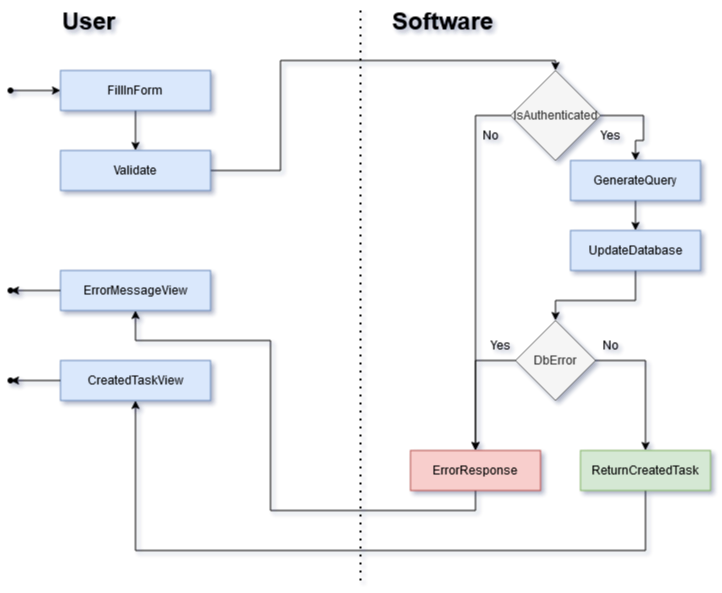

The diagram above was exported from draw.io. Its source (the exported page's mxGraphModel, read from the mxfile embedded in the PNG):
<mxGraphModel dx="1623" dy="774" grid="1" gridSize="10" guides="1" tooltips="1" connect="1" arrows="1" fold="1" page="0" pageScale="1" pageWidth="827" pageHeight="1169" background="none" math="0" shadow="1">
  <root>
    <mxCell id="WIyWlLk6GJQsqaUBKTNV-0" />
    <mxCell id="WIyWlLk6GJQsqaUBKTNV-1" parent="WIyWlLk6GJQsqaUBKTNV-0" />
    <mxCell id="Ce32ohXWRdKx9LQnai_2-7" style="edgeStyle=orthogonalEdgeStyle;rounded=0;orthogonalLoop=1;jettySize=auto;html=1;exitX=0.5;exitY=1;exitDx=0;exitDy=0;entryX=0.5;entryY=0;entryDx=0;entryDy=0;" parent="WIyWlLk6GJQsqaUBKTNV-1" source="Ce32ohXWRdKx9LQnai_2-0" target="Ce32ohXWRdKx9LQnai_2-4" edge="1">
      <mxGeometry relative="1" as="geometry" />
    </mxCell>
    <mxCell id="Ce32ohXWRdKx9LQnai_2-0" value="FillInForm" style="rounded=0;whiteSpace=wrap;html=1;fillColor=#dae8fc;strokeColor=#6c8ebf;" parent="WIyWlLk6GJQsqaUBKTNV-1" vertex="1">
      <mxGeometry x="60" y="100" width="150" height="40" as="geometry" />
    </mxCell>
    <mxCell id="Ce32ohXWRdKx9LQnai_2-10" style="edgeStyle=orthogonalEdgeStyle;rounded=0;orthogonalLoop=1;jettySize=auto;html=1;" parent="WIyWlLk6GJQsqaUBKTNV-1" source="Ce32ohXWRdKx9LQnai_2-3" target="Ce32ohXWRdKx9LQnai_2-8" edge="1">
      <mxGeometry relative="1" as="geometry">
        <Array as="points">
          <mxPoint x="475" y="145" />
        </Array>
      </mxGeometry>
    </mxCell>
    <mxCell id="Ce32ohXWRdKx9LQnai_2-12" style="edgeStyle=orthogonalEdgeStyle;rounded=0;orthogonalLoop=1;jettySize=auto;html=1;entryX=0.5;entryY=0;entryDx=0;entryDy=0;" parent="WIyWlLk6GJQsqaUBKTNV-1" source="Ce32ohXWRdKx9LQnai_2-3" target="zf-rakZXmJK0tP__Q-T1-1" edge="1">
      <mxGeometry relative="1" as="geometry">
        <mxPoint x="640" y="250" as="targetPoint" />
        <Array as="points">
          <mxPoint x="643" y="145" />
          <mxPoint x="643" y="170" />
        </Array>
      </mxGeometry>
    </mxCell>
    <mxCell id="Ce32ohXWRdKx9LQnai_2-3" value="IsAuthenticated" style="rhombus;whiteSpace=wrap;html=1;fillColor=#f5f5f5;fontColor=#333333;strokeColor=#666666;rounded=0;" parent="WIyWlLk6GJQsqaUBKTNV-1" vertex="1">
      <mxGeometry x="510" y="100" width="90" height="90" as="geometry" />
    </mxCell>
    <mxCell id="Ce32ohXWRdKx9LQnai_2-6" style="edgeStyle=orthogonalEdgeStyle;rounded=0;orthogonalLoop=1;jettySize=auto;html=1;exitX=1;exitY=0.5;exitDx=0;exitDy=0;entryX=0.5;entryY=0;entryDx=0;entryDy=0;" parent="WIyWlLk6GJQsqaUBKTNV-1" source="Ce32ohXWRdKx9LQnai_2-4" target="Ce32ohXWRdKx9LQnai_2-3" edge="1">
      <mxGeometry relative="1" as="geometry">
        <Array as="points">
          <mxPoint x="280" y="200" />
          <mxPoint x="280" y="90" />
          <mxPoint x="555" y="90" />
        </Array>
      </mxGeometry>
    </mxCell>
    <mxCell id="Ce32ohXWRdKx9LQnai_2-4" value="Validate" style="rounded=0;whiteSpace=wrap;html=1;fillColor=#dae8fc;strokeColor=#6c8ebf;" parent="WIyWlLk6GJQsqaUBKTNV-1" vertex="1">
      <mxGeometry x="60" y="180" width="150" height="40" as="geometry" />
    </mxCell>
    <mxCell id="Ce32ohXWRdKx9LQnai_2-26" style="edgeStyle=orthogonalEdgeStyle;rounded=0;orthogonalLoop=1;jettySize=auto;html=1;exitX=0.5;exitY=1;exitDx=0;exitDy=0;entryX=0.5;entryY=1;entryDx=0;entryDy=0;" parent="WIyWlLk6GJQsqaUBKTNV-1" source="Ce32ohXWRdKx9LQnai_2-8" target="Ce32ohXWRdKx9LQnai_2-23" edge="1">
      <mxGeometry relative="1" as="geometry">
        <Array as="points">
          <mxPoint x="475" y="540" />
          <mxPoint x="270" y="540" />
          <mxPoint x="270" y="370" />
          <mxPoint x="135" y="370" />
        </Array>
      </mxGeometry>
    </mxCell>
    <mxCell id="Ce32ohXWRdKx9LQnai_2-8" value="ErrorResponse" style="rounded=0;whiteSpace=wrap;html=1;fillColor=#f8cecc;strokeColor=#b85450;" parent="WIyWlLk6GJQsqaUBKTNV-1" vertex="1">
      <mxGeometry x="410" y="480" width="130" height="40" as="geometry" />
    </mxCell>
    <mxCell id="Ce32ohXWRdKx9LQnai_2-11" value="No" style="text;html=1;align=center;verticalAlign=middle;whiteSpace=wrap;rounded=0;" parent="WIyWlLk6GJQsqaUBKTNV-1" vertex="1">
      <mxGeometry x="460" y="150" width="60" height="30" as="geometry" />
    </mxCell>
    <mxCell id="Ce32ohXWRdKx9LQnai_2-15" style="edgeStyle=orthogonalEdgeStyle;rounded=0;orthogonalLoop=1;jettySize=auto;html=1;exitX=0.5;exitY=1;exitDx=0;exitDy=0;entryX=0.5;entryY=0;entryDx=0;entryDy=0;" parent="WIyWlLk6GJQsqaUBKTNV-1" source="Ce32ohXWRdKx9LQnai_2-13" target="Ce32ohXWRdKx9LQnai_2-14" edge="1">
      <mxGeometry relative="1" as="geometry">
        <Array as="points">
          <mxPoint x="635" y="330" />
          <mxPoint x="555" y="330" />
        </Array>
      </mxGeometry>
    </mxCell>
    <mxCell id="Ce32ohXWRdKx9LQnai_2-13" value="UpdateDatabase" style="rounded=0;whiteSpace=wrap;html=1;fillColor=#dae8fc;strokeColor=#6c8ebf;" parent="WIyWlLk6GJQsqaUBKTNV-1" vertex="1">
      <mxGeometry x="570" y="260" width="130" height="40" as="geometry" />
    </mxCell>
    <mxCell id="Ce32ohXWRdKx9LQnai_2-21" style="edgeStyle=orthogonalEdgeStyle;rounded=0;orthogonalLoop=1;jettySize=auto;html=1;entryX=0.5;entryY=0;entryDx=0;entryDy=0;" parent="WIyWlLk6GJQsqaUBKTNV-1" source="Ce32ohXWRdKx9LQnai_2-14" target="Ce32ohXWRdKx9LQnai_2-20" edge="1">
      <mxGeometry relative="1" as="geometry">
        <Array as="points">
          <mxPoint x="645" y="390" />
        </Array>
      </mxGeometry>
    </mxCell>
    <mxCell id="Ce32ohXWRdKx9LQnai_2-14" value="DbError" style="rhombus;whiteSpace=wrap;html=1;fillColor=#f5f5f5;fontColor=#333333;strokeColor=#666666;rounded=0;" parent="WIyWlLk6GJQsqaUBKTNV-1" vertex="1">
      <mxGeometry x="515" y="350" width="80" height="80" as="geometry" />
    </mxCell>
    <mxCell id="Ce32ohXWRdKx9LQnai_2-17" value="Yes" style="text;html=1;align=center;verticalAlign=middle;whiteSpace=wrap;rounded=0;" parent="WIyWlLk6GJQsqaUBKTNV-1" vertex="1">
      <mxGeometry x="580" y="150" width="60" height="30" as="geometry" />
    </mxCell>
    <mxCell id="Ce32ohXWRdKx9LQnai_2-19" style="edgeStyle=orthogonalEdgeStyle;rounded=0;orthogonalLoop=1;jettySize=auto;html=1;exitX=0.75;exitY=1;exitDx=0;exitDy=0;entryX=0.5;entryY=0;entryDx=0;entryDy=0;" parent="WIyWlLk6GJQsqaUBKTNV-1" source="Ce32ohXWRdKx9LQnai_2-18" target="Ce32ohXWRdKx9LQnai_2-8" edge="1">
      <mxGeometry relative="1" as="geometry">
        <Array as="points">
          <mxPoint x="475" y="390" />
        </Array>
      </mxGeometry>
    </mxCell>
    <mxCell id="Ce32ohXWRdKx9LQnai_2-18" value="Yes" style="text;html=1;align=center;verticalAlign=middle;whiteSpace=wrap;rounded=0;" parent="WIyWlLk6GJQsqaUBKTNV-1" vertex="1">
      <mxGeometry x="470" y="360" width="60" height="30" as="geometry" />
    </mxCell>
    <mxCell id="Ce32ohXWRdKx9LQnai_2-25" style="edgeStyle=orthogonalEdgeStyle;rounded=0;orthogonalLoop=1;jettySize=auto;html=1;exitX=0.5;exitY=1;exitDx=0;exitDy=0;entryX=0.5;entryY=1;entryDx=0;entryDy=0;" parent="WIyWlLk6GJQsqaUBKTNV-1" source="Ce32ohXWRdKx9LQnai_2-20" target="Ce32ohXWRdKx9LQnai_2-24" edge="1">
      <mxGeometry relative="1" as="geometry">
        <Array as="points">
          <mxPoint x="645" y="580" />
          <mxPoint x="135" y="580" />
        </Array>
      </mxGeometry>
    </mxCell>
    <mxCell id="Ce32ohXWRdKx9LQnai_2-20" value="ReturnCreatedTask" style="rounded=0;whiteSpace=wrap;html=1;fillColor=#d5e8d4;strokeColor=#82b366;" parent="WIyWlLk6GJQsqaUBKTNV-1" vertex="1">
      <mxGeometry x="580" y="480" width="130" height="40" as="geometry" />
    </mxCell>
    <mxCell id="Ce32ohXWRdKx9LQnai_2-22" value="No" style="text;html=1;align=center;verticalAlign=middle;whiteSpace=wrap;rounded=0;" parent="WIyWlLk6GJQsqaUBKTNV-1" vertex="1">
      <mxGeometry x="580" y="360" width="60" height="30" as="geometry" />
    </mxCell>
    <mxCell id="Ce32ohXWRdKx9LQnai_2-23" value="ErrorMessageView" style="rounded=0;whiteSpace=wrap;html=1;fillColor=#dae8fc;strokeColor=#6c8ebf;" parent="WIyWlLk6GJQsqaUBKTNV-1" vertex="1">
      <mxGeometry x="60" y="300" width="150" height="40" as="geometry" />
    </mxCell>
    <mxCell id="Ce32ohXWRdKx9LQnai_2-24" value="CreatedTaskView" style="rounded=0;whiteSpace=wrap;html=1;fillColor=#dae8fc;strokeColor=#6c8ebf;" parent="WIyWlLk6GJQsqaUBKTNV-1" vertex="1">
      <mxGeometry x="60" y="390" width="150" height="40" as="geometry" />
    </mxCell>
    <mxCell id="Ce32ohXWRdKx9LQnai_2-27" value="" style="endArrow=none;dashed=1;html=1;dashPattern=1 3;strokeWidth=2;rounded=0;" parent="WIyWlLk6GJQsqaUBKTNV-1" edge="1">
      <mxGeometry width="50" height="50" relative="1" as="geometry">
        <mxPoint x="360" y="40" as="sourcePoint" />
        <mxPoint x="360" y="610" as="targetPoint" />
      </mxGeometry>
    </mxCell>
    <mxCell id="Ce32ohXWRdKx9LQnai_2-28" value="&lt;h1 style=&quot;margin-top: 0px;&quot;&gt;User&lt;/h1&gt;" style="text;html=1;whiteSpace=wrap;overflow=hidden;rounded=0;" parent="WIyWlLk6GJQsqaUBKTNV-1" vertex="1">
      <mxGeometry x="60" y="30" width="180" height="50" as="geometry" />
    </mxCell>
    <mxCell id="Ce32ohXWRdKx9LQnai_2-30" value="&lt;h1 style=&quot;margin-top: 0px;&quot;&gt;Software&lt;/h1&gt;" style="text;html=1;whiteSpace=wrap;overflow=hidden;rounded=0;" parent="WIyWlLk6GJQsqaUBKTNV-1" vertex="1">
      <mxGeometry x="390" y="30" width="180" height="50" as="geometry" />
    </mxCell>
    <mxCell id="Ce32ohXWRdKx9LQnai_2-32" style="edgeStyle=orthogonalEdgeStyle;orthogonalLoop=1;jettySize=auto;html=1;entryX=0;entryY=0.5;entryDx=0;entryDy=0;" parent="WIyWlLk6GJQsqaUBKTNV-1" source="Ce32ohXWRdKx9LQnai_2-31" target="Ce32ohXWRdKx9LQnai_2-0" edge="1">
      <mxGeometry relative="1" as="geometry" />
    </mxCell>
    <mxCell id="Ce32ohXWRdKx9LQnai_2-31" value="" style="shape=waypoint;sketch=0;fillStyle=solid;size=6;pointerEvents=1;points=[];fillColor=none;resizable=0;rotatable=0;perimeter=centerPerimeter;snapToPoint=1;" parent="WIyWlLk6GJQsqaUBKTNV-1" vertex="1">
      <mxGeometry y="110" width="20" height="20" as="geometry" />
    </mxCell>
    <mxCell id="Ce32ohXWRdKx9LQnai_2-33" value="" style="shape=waypoint;sketch=0;fillStyle=solid;size=6;pointerEvents=1;points=[];fillColor=none;resizable=0;rotatable=0;perimeter=centerPerimeter;snapToPoint=1;" parent="WIyWlLk6GJQsqaUBKTNV-1" vertex="1">
      <mxGeometry y="310" width="20" height="20" as="geometry" />
    </mxCell>
    <mxCell id="Ce32ohXWRdKx9LQnai_2-34" value="" style="shape=waypoint;sketch=0;fillStyle=solid;size=6;pointerEvents=1;points=[];fillColor=none;resizable=0;rotatable=0;perimeter=centerPerimeter;snapToPoint=1;" parent="WIyWlLk6GJQsqaUBKTNV-1" vertex="1">
      <mxGeometry y="400" width="20" height="20" as="geometry" />
    </mxCell>
    <mxCell id="Ce32ohXWRdKx9LQnai_2-35" style="edgeStyle=orthogonalEdgeStyle;orthogonalLoop=1;jettySize=auto;html=1;exitX=0;exitY=0.5;exitDx=0;exitDy=0;entryX=0.836;entryY=0.588;entryDx=0;entryDy=0;entryPerimeter=0;" parent="WIyWlLk6GJQsqaUBKTNV-1" source="Ce32ohXWRdKx9LQnai_2-24" target="Ce32ohXWRdKx9LQnai_2-34" edge="1">
      <mxGeometry relative="1" as="geometry" />
    </mxCell>
    <mxCell id="Ce32ohXWRdKx9LQnai_2-36" style="edgeStyle=orthogonalEdgeStyle;orthogonalLoop=1;jettySize=auto;html=1;exitX=0;exitY=0.5;exitDx=0;exitDy=0;entryX=0.836;entryY=0.497;entryDx=0;entryDy=0;entryPerimeter=0;" parent="WIyWlLk6GJQsqaUBKTNV-1" source="Ce32ohXWRdKx9LQnai_2-23" target="Ce32ohXWRdKx9LQnai_2-33" edge="1">
      <mxGeometry relative="1" as="geometry" />
    </mxCell>
    <mxCell id="zf-rakZXmJK0tP__Q-T1-2" style="edgeStyle=orthogonalEdgeStyle;rounded=0;orthogonalLoop=1;jettySize=auto;html=1;exitX=0.5;exitY=1;exitDx=0;exitDy=0;entryX=0.5;entryY=0;entryDx=0;entryDy=0;" edge="1" parent="WIyWlLk6GJQsqaUBKTNV-1" source="zf-rakZXmJK0tP__Q-T1-1" target="Ce32ohXWRdKx9LQnai_2-13">
      <mxGeometry relative="1" as="geometry" />
    </mxCell>
    <mxCell id="zf-rakZXmJK0tP__Q-T1-1" value="GenerateQuery" style="rounded=0;whiteSpace=wrap;html=1;fillColor=#dae8fc;strokeColor=#6c8ebf;" vertex="1" parent="WIyWlLk6GJQsqaUBKTNV-1">
      <mxGeometry x="570" y="190" width="130" height="40" as="geometry" />
    </mxCell>
  </root>
</mxGraphModel>